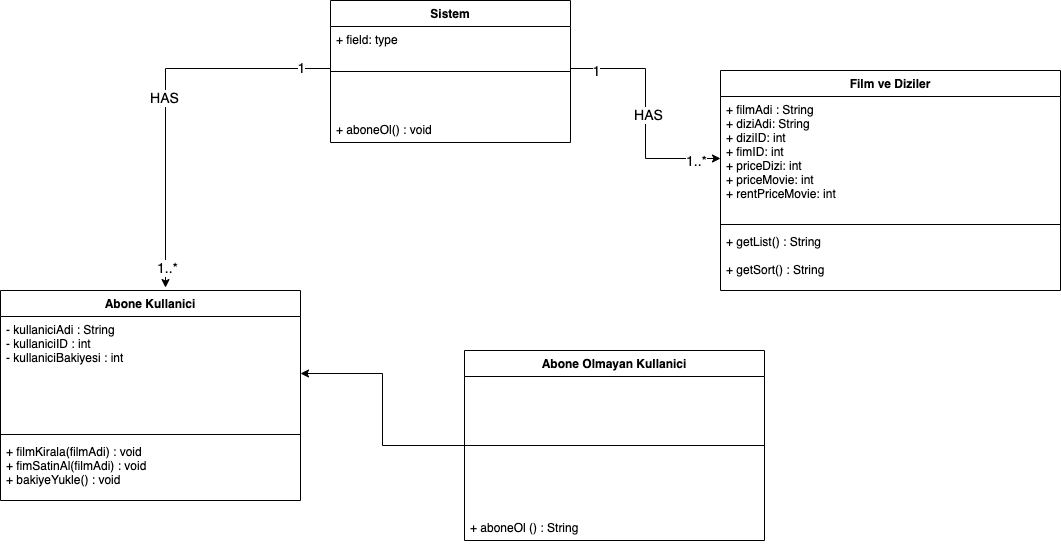

The diagram above was exported from draw.io. Its source (the exported page's mxGraphModel, read from the mxfile embedded in the PNG):
<mxGraphModel dx="1773" dy="613" grid="1" gridSize="10" guides="1" tooltips="1" connect="1" arrows="1" fold="1" page="1" pageScale="1" pageWidth="827" pageHeight="1169" math="0" shadow="0">
  <root>
    <mxCell id="0" />
    <mxCell id="1" parent="0" />
    <mxCell id="fJtrSe_2x_3FYYPP3ap0-1" value="Sistem" style="swimlane;fontStyle=1;align=center;verticalAlign=top;childLayout=stackLayout;horizontal=1;startSize=26;horizontalStack=0;resizeParent=1;resizeParentMax=0;resizeLast=0;collapsible=1;marginBottom=0;" vertex="1" parent="1">
      <mxGeometry x="280" y="20" width="240" height="142" as="geometry" />
    </mxCell>
    <mxCell id="fJtrSe_2x_3FYYPP3ap0-3" value="" style="line;strokeWidth=1;fillColor=none;align=left;verticalAlign=middle;spacingTop=-1;spacingLeft=3;spacingRight=3;rotatable=0;labelPosition=right;points=[];portConstraint=eastwest;" vertex="1" parent="fJtrSe_2x_3FYYPP3ap0-1">
      <mxGeometry y="26" width="240" height="90" as="geometry" />
    </mxCell>
    <mxCell id="fJtrSe_2x_3FYYPP3ap0-4" value="+ aboneOl() : void" style="text;strokeColor=none;fillColor=none;align=left;verticalAlign=top;spacingLeft=4;spacingRight=4;overflow=hidden;rotatable=0;points=[[0,0.5],[1,0.5]];portConstraint=eastwest;" vertex="1" parent="fJtrSe_2x_3FYYPP3ap0-1">
      <mxGeometry y="116" width="240" height="26" as="geometry" />
    </mxCell>
    <mxCell id="fJtrSe_2x_3FYYPP3ap0-5" value="Abone Kullanici" style="swimlane;fontStyle=1;align=center;verticalAlign=top;childLayout=stackLayout;horizontal=1;startSize=26;horizontalStack=0;resizeParent=1;resizeParentMax=0;resizeLast=0;collapsible=1;marginBottom=0;" vertex="1" parent="1">
      <mxGeometry x="-50" y="310" width="300" height="210" as="geometry" />
    </mxCell>
    <mxCell id="fJtrSe_2x_3FYYPP3ap0-6" value="- kullaniciAdi : String&#10;- kullaniciID : int&#10;- kullaniciBakiyesi : int&#10;" style="text;strokeColor=none;fillColor=none;align=left;verticalAlign=top;spacingLeft=4;spacingRight=4;overflow=hidden;rotatable=0;points=[[0,0.5],[1,0.5]];portConstraint=eastwest;" vertex="1" parent="fJtrSe_2x_3FYYPP3ap0-5">
      <mxGeometry y="26" width="300" height="114" as="geometry" />
    </mxCell>
    <mxCell id="fJtrSe_2x_3FYYPP3ap0-7" value="" style="line;strokeWidth=1;fillColor=none;align=left;verticalAlign=middle;spacingTop=-1;spacingLeft=3;spacingRight=3;rotatable=0;labelPosition=right;points=[];portConstraint=eastwest;" vertex="1" parent="fJtrSe_2x_3FYYPP3ap0-5">
      <mxGeometry y="140" width="300" height="8" as="geometry" />
    </mxCell>
    <mxCell id="fJtrSe_2x_3FYYPP3ap0-8" value="+ filmKirala(filmAdi) : void&#10;+ fimSatinAl(filmAdi) : void&#10;+ bakiyeYukle() : void&#10;" style="text;strokeColor=none;fillColor=none;align=left;verticalAlign=top;spacingLeft=4;spacingRight=4;overflow=hidden;rotatable=0;points=[[0,0.5],[1,0.5]];portConstraint=eastwest;" vertex="1" parent="fJtrSe_2x_3FYYPP3ap0-5">
      <mxGeometry y="148" width="300" height="62" as="geometry" />
    </mxCell>
    <mxCell id="fJtrSe_2x_3FYYPP3ap0-25" value="" style="edgeStyle=orthogonalEdgeStyle;rounded=0;orthogonalLoop=1;jettySize=auto;html=1;fontSize=14;" edge="1" parent="1" source="fJtrSe_2x_3FYYPP3ap0-9" target="fJtrSe_2x_3FYYPP3ap0-6">
      <mxGeometry relative="1" as="geometry" />
    </mxCell>
    <mxCell id="fJtrSe_2x_3FYYPP3ap0-9" value="Abone Olmayan Kullanici" style="swimlane;fontStyle=1;align=center;verticalAlign=top;childLayout=stackLayout;horizontal=1;startSize=26;horizontalStack=0;resizeParent=1;resizeParentMax=0;resizeLast=0;collapsible=1;marginBottom=0;" vertex="1" parent="1">
      <mxGeometry x="414" y="370" width="300" height="190" as="geometry" />
    </mxCell>
    <mxCell id="fJtrSe_2x_3FYYPP3ap0-11" value="" style="line;strokeWidth=1;fillColor=none;align=left;verticalAlign=middle;spacingTop=-1;spacingLeft=3;spacingRight=3;rotatable=0;labelPosition=right;points=[];portConstraint=eastwest;" vertex="1" parent="fJtrSe_2x_3FYYPP3ap0-9">
      <mxGeometry y="26" width="300" height="138" as="geometry" />
    </mxCell>
    <mxCell id="fJtrSe_2x_3FYYPP3ap0-12" value="+ aboneOl () : String&#10;&#10;" style="text;strokeColor=none;fillColor=none;align=left;verticalAlign=top;spacingLeft=4;spacingRight=4;overflow=hidden;rotatable=0;points=[[0,0.5],[1,0.5]];portConstraint=eastwest;" vertex="1" parent="fJtrSe_2x_3FYYPP3ap0-9">
      <mxGeometry y="164" width="300" height="26" as="geometry" />
    </mxCell>
    <mxCell id="fJtrSe_2x_3FYYPP3ap0-13" value="Film ve Diziler" style="swimlane;fontStyle=1;align=center;verticalAlign=top;childLayout=stackLayout;horizontal=1;startSize=26;horizontalStack=0;resizeParent=1;resizeParentMax=0;resizeLast=0;collapsible=1;marginBottom=0;" vertex="1" parent="1">
      <mxGeometry x="670" y="90" width="340" height="220" as="geometry" />
    </mxCell>
    <mxCell id="fJtrSe_2x_3FYYPP3ap0-14" value="+ filmAdi : String&#10;+ diziAdi: String&#10;+ diziID: int&#10;+ fimID: int&#10;+ priceDizi: int&#10;+ priceMovie: int&#10;+ rentPriceMovie: int" style="text;strokeColor=none;fillColor=none;align=left;verticalAlign=top;spacingLeft=4;spacingRight=4;overflow=hidden;rotatable=0;points=[[0,0.5],[1,0.5]];portConstraint=eastwest;" vertex="1" parent="fJtrSe_2x_3FYYPP3ap0-13">
      <mxGeometry y="26" width="340" height="124" as="geometry" />
    </mxCell>
    <mxCell id="fJtrSe_2x_3FYYPP3ap0-15" value="" style="line;strokeWidth=1;fillColor=none;align=left;verticalAlign=middle;spacingTop=-1;spacingLeft=3;spacingRight=3;rotatable=0;labelPosition=right;points=[];portConstraint=eastwest;" vertex="1" parent="fJtrSe_2x_3FYYPP3ap0-13">
      <mxGeometry y="150" width="340" height="8" as="geometry" />
    </mxCell>
    <mxCell id="fJtrSe_2x_3FYYPP3ap0-16" value="+ getList() : String&#10;&#10;+ getSort() : String" style="text;strokeColor=none;fillColor=none;align=left;verticalAlign=top;spacingLeft=4;spacingRight=4;overflow=hidden;rotatable=0;points=[[0,0.5],[1,0.5]];portConstraint=eastwest;" vertex="1" parent="fJtrSe_2x_3FYYPP3ap0-13">
      <mxGeometry y="158" width="340" height="62" as="geometry" />
    </mxCell>
    <mxCell id="fJtrSe_2x_3FYYPP3ap0-17" style="edgeStyle=orthogonalEdgeStyle;rounded=0;orthogonalLoop=1;jettySize=auto;html=1;entryX=0;entryY=0.5;entryDx=0;entryDy=0;" edge="1" parent="1" source="fJtrSe_2x_3FYYPP3ap0-2" target="fJtrSe_2x_3FYYPP3ap0-14">
      <mxGeometry relative="1" as="geometry" />
    </mxCell>
    <mxCell id="fJtrSe_2x_3FYYPP3ap0-18" value="1" style="edgeLabel;html=1;align=center;verticalAlign=middle;resizable=0;points=[];fontSize=14;" vertex="1" connectable="0" parent="fJtrSe_2x_3FYYPP3ap0-17">
      <mxGeometry x="-0.7917" y="-2" relative="1" as="geometry">
        <mxPoint as="offset" />
      </mxGeometry>
    </mxCell>
    <mxCell id="fJtrSe_2x_3FYYPP3ap0-19" value="1..*" style="edgeLabel;html=1;align=center;verticalAlign=middle;resizable=0;points=[];fontSize=14;" vertex="1" connectable="0" parent="fJtrSe_2x_3FYYPP3ap0-17">
      <mxGeometry x="0.7917" y="-2" relative="1" as="geometry">
        <mxPoint as="offset" />
      </mxGeometry>
    </mxCell>
    <mxCell id="fJtrSe_2x_3FYYPP3ap0-20" value="HAS" style="edgeLabel;html=1;align=center;verticalAlign=middle;resizable=0;points=[];fontSize=14;" vertex="1" connectable="0" parent="fJtrSe_2x_3FYYPP3ap0-17">
      <mxGeometry x="0.0083" y="2" relative="1" as="geometry">
        <mxPoint as="offset" />
      </mxGeometry>
    </mxCell>
    <mxCell id="fJtrSe_2x_3FYYPP3ap0-21" style="edgeStyle=orthogonalEdgeStyle;rounded=0;orthogonalLoop=1;jettySize=auto;html=1;entryX=0.55;entryY=-0.014;entryDx=0;entryDy=0;entryPerimeter=0;fontSize=14;" edge="1" parent="1" source="fJtrSe_2x_3FYYPP3ap0-2" target="fJtrSe_2x_3FYYPP3ap0-5">
      <mxGeometry relative="1" as="geometry" />
    </mxCell>
    <mxCell id="fJtrSe_2x_3FYYPP3ap0-22" value="1..*" style="edgeLabel;html=1;align=center;verticalAlign=middle;resizable=0;points=[];fontSize=14;" vertex="1" connectable="0" parent="fJtrSe_2x_3FYYPP3ap0-21">
      <mxGeometry x="0.8955" y="1" relative="1" as="geometry">
        <mxPoint as="offset" />
      </mxGeometry>
    </mxCell>
    <mxCell id="fJtrSe_2x_3FYYPP3ap0-23" value="1" style="edgeLabel;html=1;align=center;verticalAlign=middle;resizable=0;points=[];fontSize=14;" vertex="1" connectable="0" parent="fJtrSe_2x_3FYYPP3ap0-21">
      <mxGeometry x="-0.8438" y="-1" relative="1" as="geometry">
        <mxPoint as="offset" />
      </mxGeometry>
    </mxCell>
    <mxCell id="fJtrSe_2x_3FYYPP3ap0-24" value="HAS" style="edgeLabel;html=1;align=center;verticalAlign=middle;resizable=0;points=[];fontSize=14;" vertex="1" connectable="0" parent="fJtrSe_2x_3FYYPP3ap0-21">
      <mxGeometry x="0.0103" y="-2" relative="1" as="geometry">
        <mxPoint as="offset" />
      </mxGeometry>
    </mxCell>
    <mxCell id="fJtrSe_2x_3FYYPP3ap0-2" value="+ field: type" style="text;strokeColor=none;fillColor=none;align=left;verticalAlign=top;spacingLeft=4;spacingRight=4;overflow=hidden;rotatable=0;points=[[0,0.5],[1,0.5]];portConstraint=eastwest;" vertex="1" parent="1">
      <mxGeometry x="280" y="46" width="240" height="84" as="geometry" />
    </mxCell>
  </root>
</mxGraphModel>